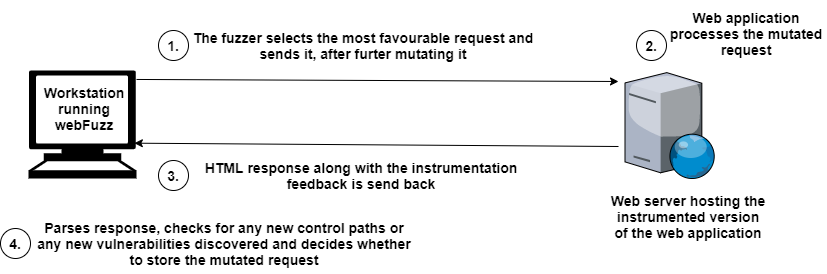

The diagram above was exported from draw.io. Its source (the exported page's mxGraphModel, read from the mxfile embedded in the PNG):
<mxGraphModel dx="1422" dy="794" grid="1" gridSize="12" guides="1" tooltips="1" connect="1" arrows="1" fold="1" page="1" pageScale="1" pageWidth="827" pageHeight="1169" math="0" shadow="0">
  <root>
    <mxCell id="0" />
    <mxCell id="1" parent="0" />
    <mxCell id="P7klx3A1vbSpU632sz4m-1" value="" style="shape=mxgraph.signs.tech.computer;html=1;pointerEvents=1;fillColor=#000000;strokeColor=none;verticalLabelPosition=bottom;verticalAlign=top;align=center;" parent="1" vertex="1">
      <mxGeometry x="28" y="274" width="108" height="108" as="geometry" />
    </mxCell>
    <mxCell id="P7klx3A1vbSpU632sz4m-2" value="&lt;b&gt;&lt;font style=&quot;font-size: 14px&quot;&gt;Workstation running webFuzz&lt;/font&gt;&lt;/b&gt;" style="text;html=1;strokeColor=none;fillColor=none;align=center;verticalAlign=middle;whiteSpace=wrap;rounded=0;" parent="1" vertex="1">
      <mxGeometry x="36" y="276" width="96" height="72" as="geometry" />
    </mxCell>
    <mxCell id="P7klx3A1vbSpU632sz4m-3" value="" style="verticalLabelPosition=bottom;aspect=fixed;html=1;verticalAlign=top;strokeColor=none;align=center;outlineConnect=0;shape=mxgraph.citrix.web_server;" parent="1" vertex="1">
      <mxGeometry x="624.5" y="276.12" width="90" height="105.88" as="geometry" />
    </mxCell>
    <mxCell id="P7klx3A1vbSpU632sz4m-4" value="" style="endArrow=classic;html=1;exitX=1;exitY=0.083;exitDx=0;exitDy=0;exitPerimeter=0;" parent="1" source="P7klx3A1vbSpU632sz4m-1" edge="1">
      <mxGeometry width="50" height="50" relative="1" as="geometry">
        <mxPoint x="408" y="424" as="sourcePoint" />
        <mxPoint x="618" y="285" as="targetPoint" />
      </mxGeometry>
    </mxCell>
    <mxCell id="P7klx3A1vbSpU632sz4m-5" value="" style="endArrow=classic;html=1;entryX=0.98;entryY=0.673;entryDx=0;entryDy=0;entryPerimeter=0;" parent="1" target="P7klx3A1vbSpU632sz4m-1" edge="1">
      <mxGeometry width="50" height="50" relative="1" as="geometry">
        <mxPoint x="618" y="350" as="sourcePoint" />
        <mxPoint x="458" y="374" as="targetPoint" />
      </mxGeometry>
    </mxCell>
    <mxCell id="P7klx3A1vbSpU632sz4m-6" value="&lt;b&gt;&lt;font style=&quot;font-size: 14px&quot;&gt;Web server hosting the instrumented version of the web application&lt;/font&gt;&lt;/b&gt;" style="text;html=1;strokeColor=none;fillColor=none;align=center;verticalAlign=middle;whiteSpace=wrap;rounded=0;" parent="1" vertex="1">
      <mxGeometry x="608" y="394" width="160" height="52" as="geometry" />
    </mxCell>
    <mxCell id="P7klx3A1vbSpU632sz4m-8" value="&lt;b&gt;&lt;font style=&quot;font-size: 14px&quot;&gt;1.&lt;/font&gt;&lt;/b&gt;" style="ellipse;whiteSpace=wrap;html=1;" parent="1" vertex="1">
      <mxGeometry x="158" y="234" width="30" height="30" as="geometry" />
    </mxCell>
    <mxCell id="P7klx3A1vbSpU632sz4m-9" value="&lt;b&gt;&lt;font style=&quot;font-size: 14px&quot;&gt;The fuzzer selects the most favourable request and sends it, after furter mutating it&lt;/font&gt;&lt;/b&gt;" style="text;html=1;strokeColor=none;fillColor=none;align=center;verticalAlign=middle;whiteSpace=wrap;rounded=0;" parent="1" vertex="1">
      <mxGeometry x="188" y="229" width="350" height="40" as="geometry" />
    </mxCell>
    <mxCell id="P7klx3A1vbSpU632sz4m-11" value="&lt;b&gt;&lt;font style=&quot;font-size: 14px&quot;&gt;Web application processes the mutated request&lt;/font&gt;&lt;/b&gt;" style="text;html=1;strokeColor=none;fillColor=none;align=center;verticalAlign=middle;whiteSpace=wrap;rounded=0;" parent="1" vertex="1">
      <mxGeometry x="666" y="204" width="160" height="65" as="geometry" />
    </mxCell>
    <mxCell id="P7klx3A1vbSpU632sz4m-13" value="&lt;b&gt;&lt;font style=&quot;font-size: 14px&quot;&gt;HTML response along with the instrumentation feedback is send back&lt;/font&gt;&lt;/b&gt;" style="text;html=1;strokeColor=none;fillColor=none;align=center;verticalAlign=middle;whiteSpace=wrap;rounded=0;" parent="1" vertex="1">
      <mxGeometry x="186" y="364" width="350" height="30" as="geometry" />
    </mxCell>
    <mxCell id="P7klx3A1vbSpU632sz4m-15" value="&lt;b&gt;&lt;font style=&quot;font-size: 14px&quot;&gt;Parses response, checks for any new control paths or any new vulnerabilities discovered and decides whether to store the mutated request&lt;/font&gt;&lt;/b&gt;" style="text;html=1;strokeColor=none;fillColor=none;align=center;verticalAlign=middle;whiteSpace=wrap;rounded=0;" parent="1" vertex="1">
      <mxGeometry x="34" y="417" width="380" height="60" as="geometry" />
    </mxCell>
    <mxCell id="GlNag-AaBoo8Fu4VdoFF-2" value="&lt;b&gt;&lt;font style=&quot;font-size: 14px&quot;&gt;3.&lt;/font&gt;&lt;/b&gt;" style="ellipse;whiteSpace=wrap;html=1;" parent="1" vertex="1">
      <mxGeometry x="158" y="364" width="30" height="30" as="geometry" />
    </mxCell>
    <mxCell id="GlNag-AaBoo8Fu4VdoFF-3" value="&lt;b&gt;&lt;font style=&quot;font-size: 14px&quot;&gt;2.&lt;/font&gt;&lt;/b&gt;" style="ellipse;whiteSpace=wrap;html=1;" parent="1" vertex="1">
      <mxGeometry x="636" y="234" width="30" height="30" as="geometry" />
    </mxCell>
    <mxCell id="GlNag-AaBoo8Fu4VdoFF-4" value="&lt;b&gt;&lt;font style=&quot;font-size: 14px&quot;&gt;4.&lt;/font&gt;&lt;/b&gt;" style="ellipse;whiteSpace=wrap;html=1;" parent="1" vertex="1">
      <mxGeometry y="432" width="30" height="30" as="geometry" />
    </mxCell>
  </root>
</mxGraphModel>